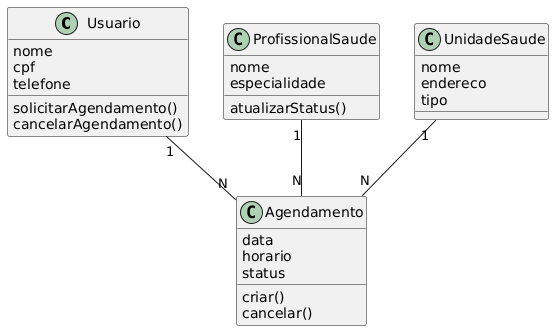

The diagram above was rendered by PlantUML. Its source (embedded in the PNG):
@startuml
class Usuario {
  nome
  cpf
  telefone
  solicitarAgendamento()
  cancelarAgendamento()
}

class ProfissionalSaude {
  nome
  especialidade
  atualizarStatus()
}

class UnidadeSaude {
  nome
  endereco
  tipo
}

class Agendamento {
  data
  horario
  status
  criar()
  cancelar()
}

Usuario "1" --  "N" Agendamento
ProfissionalSaude "1" -- "N" Agendamento
UnidadeSaude "1"  --  "N" Agendamento
@enduml